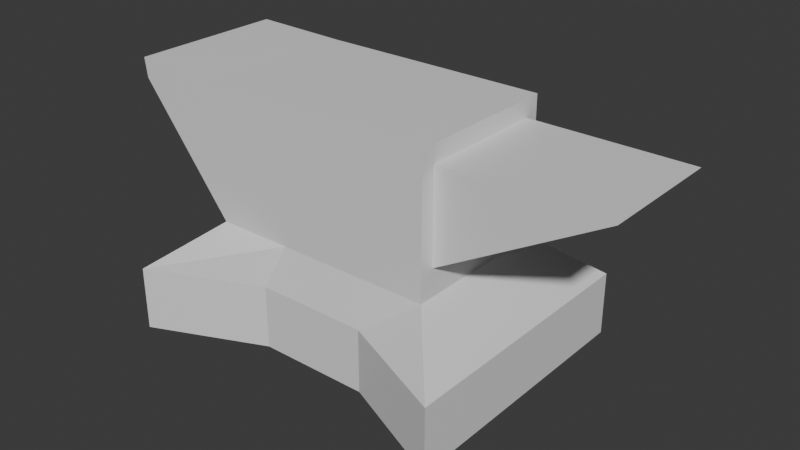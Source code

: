 # Source: Anvil.blend  (saved by Blender 5.1.30; exported with 4.5.12 LTS)
import bpy
from mathutils import Matrix  # noqa: F401  (used for matrix-valued properties, if any)

bpy.ops.wm.read_factory_settings(use_empty=True)
scene = bpy.context.scene
scene.name = 'Scene'

# ---- collections
col_collection = bpy.data.collections.new('Collection'); scene.collection.children.link(col_collection)

# ---- materials (node trees are filled in below, after node groups)
mat_material = bpy.data.materials.new('Material')
mat_material.alpha_threshold = 0.0
mat_material.use_backface_culling_lightprobe_volume = False
mat_material.roughness = 0.5
mat_material.line_color = (0.0, 0.0, 0.0, 1.0)

# ---- material node trees
mat_material.use_nodes = True; mat_material.node_tree.nodes.clear()
_N = mat_material.node_tree.nodes; _L = mat_material.node_tree.links
n0 = _N.new('ShaderNodeOutputMaterial'); n0.name = 'Material Output'; n0.location = (200, 100)
n1 = _N.new('ShaderNodeBsdfPrincipled'); n1.name = 'Principled BSDF'; n1.location = (-200, 100)
_L.new(n1.outputs[0], n0.inputs[0])
n0.is_active_output = True

# ---- world
world_world = bpy.data.worlds.new('World'); scene.world = world_world
world_world.use_nodes = True; world_world.node_tree.nodes.clear()
_N = world_world.node_tree.nodes; _L = world_world.node_tree.links
n0 = _N.new('ShaderNodeOutputWorld'); n0.name = 'World Output'; n0.location = (200, 100)
n1 = _N.new('ShaderNodeBackground'); n1.name = 'Background'; n1.location = (-200, 100)
n1.inputs[0].default_value = (0.05088, 0.05088, 0.05088, 1.0)
_L.new(n1.outputs[0], n0.inputs[0])
n0.is_active_output = True
world_world.color = (0.05088, 0.05088, 0.05088)
world_world.sun_shadow_jitter_overblur = 0.0

# ---- meshes
me_cube = bpy.data.meshes.new('Cube')
me_cube.from_pydata([(0.6853, 0.3739, 1.078), (1.0, 0.7762, 0.2819), (0.6853, -0.3739, 1.078), (1.0, -0.819, 0.2819), (-0.6853, 0.461, 0.9168), (-1.0, 0.7762, 0.2819), (-0.6853, -0.461, 0.9168), (-1.0, -0.819, 0.2819), (1.0, -0.819, 0.6609), (-1.0, -0.819, 0.6609), (1.0, 0.7762, 0.6609), (-1.0, 0.7762, 0.6609), (0.6853, -0.461, 1.725), (-0.6853, -0.461, 1.725), (0.6853, 0.461, 1.725), (-0.6853, 0.461, 1.725), (-1.258, -0.461, 1.736), (-1.258, 0.461, 1.736), (-0.6853, -0.461, 1.633), (-0.6853, 0.461, 1.633), (0.6853, -0.3739, 1.62), (0.6853, 0.3739, 1.62), (-1.242, -0.461, 1.622), (-1.242, 0.461, 1.622), (0.3333, 0.5349, 0.2819), (-0.3333, 0.5349, 0.2819), (0.3333, -0.5254, 0.6609), (-0.3333, -0.5254, 0.6609), (-0.3333, -0.5254, 0.2819), (0.3333, -0.5254, 0.2819), (-0.3333, 0.5349, 0.6609), (0.3333, 0.5349, 0.6609), (0.2284, -0.461, 0.9168), (-0.2284, -0.461, 0.9168), (-0.2284, 0.461, 0.9168), (0.2284, 0.461, 0.9168), (0.2284, -0.461, 1.725), (-0.2284, -0.461, 1.725), (-0.2284, 0.461, 1.725), (0.2284, 0.461, 1.725), (-0.2284, 0.461, 1.633), (0.2284, 0.461, 1.633), (0.2284, -0.461, 1.633), (-0.2284, -0.461, 1.633), (0.6853, 0.461, 0.9168), (0.6853, -0.461, 0.9168), (0.6853, 0.461, 1.633), (0.6853, -0.461, 1.633), (1.635, 0.3739, 1.62), (1.635, -0.3739, 1.62)], [], [(13, 15, 17, 16), (28, 27, 9, 7), (7, 9, 11, 5), (24, 1, 3, 29), (1, 10, 8, 3), (24, 31, 10, 1), (33, 6, 9, 27), (44, 45, 8, 10), (6, 4, 11, 9), (35, 44, 10, 31), (38, 15, 13, 37), (42, 47, 12, 36), (40, 19, 15, 38), (47, 46, 14, 12), (23, 22, 16, 17), (19, 4, 23), (18, 13, 16, 22), (6, 18, 22), (15, 19, 23, 17), (21, 20, 49, 48), (34, 4, 19, 40), (6, 22, 23, 4), (32, 45, 47, 42), (6, 33, 43, 18), (33, 32, 42, 43), (44, 35, 41, 46), (35, 34, 40, 41), (46, 41, 39, 14), (41, 40, 38, 39), (18, 43, 37, 13), (43, 42, 36, 37), (14, 39, 36, 12), (39, 38, 37, 36), (4, 34, 30, 11), (34, 35, 31, 30), (45, 32, 26, 8), (32, 33, 27, 26), (5, 11, 30, 25), (25, 30, 31, 24), (5, 25, 28, 7), (25, 24, 29, 28), (3, 8, 26, 29), (29, 26, 27, 28), (0, 2, 45, 44), (21, 0, 44, 46), (2, 20, 47, 45), (20, 21, 46, 47), (0, 21, 48), (20, 2, 49), (2, 0, 48, 49)])
_uv = me_cube.uv_layers.new(name='UVMap')
_uv.uv.foreach_set('vector', [0.8357, 0.7107, 0.8357, 0.5393, 0.8357, 0.5393, 0.8357, 0.7107, 0.375, 0.9167, 0.625, 0.9167, 0.625, 1.0, 0.375, 1.0, 0.375, 0.0, 0.625, 0.0, 0.625, 0.25, 0.375, 0.25, 0.2917, 0.5, 0.375, 0.5, 0.375, 0.75, 0.2917, 0.75, 0.375, 0.5, 0.625, 0.5, 0.625, 0.75, 0.375, 0.75, 0.375, 0.4167, 0.625, 0.4167, 0.625, 0.5, 0.375, 0.5, 0.7786, 0.7107, 0.8357, 0.7107, 0.875, 0.75, 0.7917, 0.75, 0.6643, 0.5393, 0.6643, 0.7107, 0.625, 0.75, 0.625, 0.5, 0.8357, 0.7107, 0.8357, 0.5393, 0.875, 0.5, 0.875, 0.75, 0.7214, 0.5393, 0.6643, 0.5393, 0.625, 0.5, 0.7083, 0.5, 0.7786, 0.5393, 0.8357, 0.5393, 0.8357, 0.7107, 0.7786, 0.7107, 0.7214, 0.7107, 0.6643, 0.7107, 0.6643, 0.7107, 0.7214, 0.7107, 0.7786, 0.5393, 0.8357, 0.5393, 0.8357, 0.5393, 0.7786, 0.5393, 0.6643, 0.7107, 0.6643, 0.5393, 0.6643, 0.5393, 0.6643, 0.7107, 0.8357, 0.5393, 0.8357, 0.7107, 0.8357, 0.7107, 0.8357, 0.5393, 0.8357, 0.5393, 0.8357, 0.5393, 0.8357, 0.5393, 0.8357, 0.7107, 0.8357, 0.7107, 0.8357, 0.7107, 0.8357, 0.7107, 0.8357, 0.7107, 0.8357, 0.7107, 0.8357, 0.7107, 0.8357, 0.5393, 0.8357, 0.5393, 0.8357, 0.5393, 0.8357, 0.5393, 0.6643, 0.5555, 0.6643, 0.6945, 0.6643, 0.6945, 0.6643, 0.5555, 0.7786, 0.5393, 0.8357, 0.5393, 0.8357, 0.5393, 0.7786, 0.5393, 0.8357, 0.7107, 0.8357, 0.7107, 0.8357, 0.5393, 0.8357, 0.5393, 0.7214, 0.7107, 0.6643, 0.7107, 0.6643, 0.7107, 0.7214, 0.7107, 0.8357, 0.7107, 0.7786, 0.7107, 0.7786, 0.7107, 0.8357, 0.7107, 0.7786, 0.7107, 0.7214, 0.7107, 0.7214, 0.7107, 0.7786, 0.7107, 0.6643, 0.5393, 0.7214, 0.5393, 0.7214, 0.5393, 0.6643, 0.5393, 0.7214, 0.5393, 0.7786, 0.5393, 0.7786, 0.5393, 0.7214, 0.5393, 0.6643, 0.5393, 0.7214, 0.5393, 0.7214, 0.5393, 0.6643, 0.5393, 0.7214, 0.5393, 0.7786, 0.5393, 0.7786, 0.5393, 0.7214, 0.5393, 0.8357, 0.7107, 0.7786, 0.7107, 0.7786, 0.7107, 0.8357, 0.7107, 0.7786, 0.7107, 0.7214, 0.7107, 0.7214, 0.7107, 0.7786, 0.7107, 0.6643, 0.5393, 0.7214, 0.5393, 0.7214, 0.7107, 0.6643, 0.7107, 0.7214, 0.5393, 0.7786, 0.5393, 0.7786, 0.7107, 0.7214, 0.7107, 0.8357, 0.5393, 0.7786, 0.5393, 0.7917, 0.5, 0.875, 0.5, 0.7786, 0.5393, 0.7214, 0.5393, 0.7083, 0.5, 0.7917, 0.5, 0.6643, 0.7107, 0.7214, 0.7107, 0.7083, 0.75, 0.625, 0.75, 0.7214, 0.7107, 0.7786, 0.7107, 0.7917, 0.75, 0.7083, 0.75, 0.375, 0.25, 0.625, 0.25, 0.625, 0.3333, 0.375, 0.3333, 0.375, 0.3333, 0.625, 0.3333, 0.625, 0.4167, 0.375, 0.4167, 0.125, 0.5, 0.2083, 0.5, 0.2083, 0.75, 0.125, 0.75, 0.2083, 0.5, 0.2917, 0.5, 0.2917, 0.75, 0.2083, 0.75, 0.375, 0.75, 0.625, 0.75, 0.625, 0.8333, 0.375, 0.8333, 0.375, 0.8333, 0.625, 0.8333, 0.625, 0.9167, 0.375, 0.9167, 0.6643, 0.5555, 0.6643, 0.6945, 0.6643, 0.7107, 0.6643, 0.5393, 0.6643, 0.5555, 0.6643, 0.5555, 0.6643, 0.5393, 0.6643, 0.5393, 0.6643, 0.6945, 0.6643, 0.6945, 0.6643, 0.7107, 0.6643, 0.7107, 0.6643, 0.6945, 0.6643, 0.5555, 0.6643, 0.5393, 0.6643, 0.7107, 0.6643, 0.5555, 0.6643, 0.5555, 0.6643, 0.5555, 0.6643, 0.6945, 0.6643, 0.6945, 0.6643, 0.6945, 0.6643, 0.6945, 0.6643, 0.5555, 0.6643, 0.5555, 0.6643, 0.6945])
me_cube.materials.append(mat_material)
me_cube.use_mirror_vertex_groups = False
me_cube.update()

# ---- objects
ob_anvil = bpy.data.objects.new('Anvil', me_cube)

# ---- transforms, parenting, visibility, modifiers, constraints
ob_anvil.location = (0.0, 0.0, 0.0)
ob_anvil.lock_rotations_4d = False
ob_anvil.empty_display_type = 'ARROWS'
ob_anvil.lineart.crease_threshold = 0.0

# ---- collection membership
col_collection.objects.link(ob_anvil)

# ---- scene / render settings (as saved in the file)
scene.frame_start = 1; scene.frame_end = 250; scene.frame_set(1)
scene.render.engine = 'BLENDER_EEVEE_NEXT'
scene.render.bake_bias = 0.0
scene.render.bake_samples = 0
scene.cycles.sampling_pattern = 'TABULATED_SOBOL'
scene.eevee.use_volume_custom_range = False
bpy.context.view_layer.update()

# ---- added for rendering (the .blend has no active camera and no usable light): camera, sun
cam_auto = bpy.data.cameras.new('AutoCamera')
cam_auto.lens = 50.0
cam_auto.sensor_width = 36.0
cam_auto.clip_end = 1000.0
ob_auto_camera = bpy.data.objects.new('AutoCamera', cam_auto)
scene.collection.objects.link(ob_auto_camera)
ob_auto_camera.location = (3.52835, -4.02883, 3.68049)
ob_auto_camera.rotation_euler = (1.09748, -7.21219e-08, 0.694738)
scene.camera = ob_auto_camera
light_auto_sun = bpy.data.lights.new('AutoSun', 'SUN')
light_auto_sun.energy = 3.0
light_auto_sun.angle = 0.0523599
ob_auto_sun = bpy.data.objects.new('AutoSun', light_auto_sun)
scene.collection.objects.link(ob_auto_sun)
ob_auto_sun.rotation_euler = (0.872665, 0.174533, 0.523599)
bpy.context.view_layer.update()
